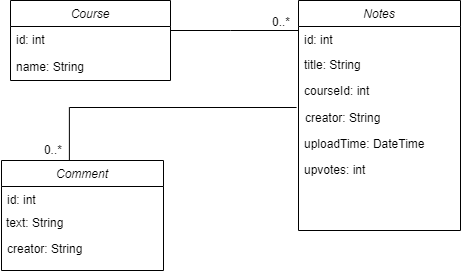

The diagram above was exported from draw.io. Its source (the exported page's mxGraphModel, read from the mxfile embedded in the PNG):
<mxGraphModel dx="1038" dy="585" grid="1" gridSize="10" guides="1" tooltips="1" connect="1" arrows="1" fold="1" page="1" pageScale="1" pageWidth="827" pageHeight="1169" math="0" shadow="0">
  <root>
    <mxCell id="WIyWlLk6GJQsqaUBKTNV-0" />
    <mxCell id="WIyWlLk6GJQsqaUBKTNV-1" parent="WIyWlLk6GJQsqaUBKTNV-0" />
    <mxCell id="zkfFHV4jXpPFQw0GAbJ--0" value="Course" style="swimlane;fontStyle=2;align=center;verticalAlign=top;childLayout=stackLayout;horizontal=1;startSize=26;horizontalStack=0;resizeParent=1;resizeLast=0;collapsible=1;marginBottom=0;rounded=0;shadow=0;strokeWidth=1;" parent="WIyWlLk6GJQsqaUBKTNV-1" vertex="1">
      <mxGeometry x="220" y="120" width="160" height="80" as="geometry">
        <mxRectangle x="230" y="140" width="160" height="26" as="alternateBounds" />
      </mxGeometry>
    </mxCell>
    <mxCell id="zkfFHV4jXpPFQw0GAbJ--1" value="id: int" style="text;align=left;verticalAlign=top;spacingLeft=4;spacingRight=4;overflow=hidden;rotatable=0;points=[[0,0.5],[1,0.5]];portConstraint=eastwest;" parent="zkfFHV4jXpPFQw0GAbJ--0" vertex="1">
      <mxGeometry y="26" width="160" height="24" as="geometry" />
    </mxCell>
    <mxCell id="zkfFHV4jXpPFQw0GAbJ--17" value="Notes" style="swimlane;fontStyle=2;align=center;verticalAlign=top;childLayout=stackLayout;horizontal=1;startSize=26;horizontalStack=0;resizeParent=1;resizeLast=0;collapsible=1;marginBottom=0;rounded=0;shadow=0;strokeWidth=1;" parent="WIyWlLk6GJQsqaUBKTNV-1" vertex="1">
      <mxGeometry x="508" y="120" width="162" height="230" as="geometry">
        <mxRectangle x="508" y="120" width="160" height="26" as="alternateBounds" />
      </mxGeometry>
    </mxCell>
    <mxCell id="J5vqo34jph3q-K9XOYOH-3" value="id: int" style="text;align=left;verticalAlign=top;spacingLeft=4;spacingRight=4;overflow=hidden;rotatable=0;points=[[0,0.5],[1,0.5]];portConstraint=eastwest;" parent="zkfFHV4jXpPFQw0GAbJ--17" vertex="1">
      <mxGeometry y="26" width="162" height="26" as="geometry" />
    </mxCell>
    <mxCell id="zkfFHV4jXpPFQw0GAbJ--26" value="" style="endArrow=none;shadow=0;strokeWidth=1;strokeColor=#000000;rounded=0;endFill=0;edgeStyle=elbowEdgeStyle;elbow=vertical;" parent="WIyWlLk6GJQsqaUBKTNV-1" source="zkfFHV4jXpPFQw0GAbJ--0" target="zkfFHV4jXpPFQw0GAbJ--17" edge="1">
      <mxGeometry x="0.5" y="41" relative="1" as="geometry">
        <mxPoint x="380" y="192" as="sourcePoint" />
        <mxPoint x="540" y="192" as="targetPoint" />
        <mxPoint x="-40" y="32" as="offset" />
        <Array as="points">
          <mxPoint x="440" y="150" />
          <mxPoint x="400" y="160" />
        </Array>
      </mxGeometry>
    </mxCell>
    <mxCell id="zkfFHV4jXpPFQw0GAbJ--27" value="0..*" style="resizable=0;align=left;verticalAlign=bottom;labelBackgroundColor=none;fontSize=12;" parent="zkfFHV4jXpPFQw0GAbJ--26" connectable="0" vertex="1">
      <mxGeometry x="-1" relative="1" as="geometry">
        <mxPoint x="100" as="offset" />
      </mxGeometry>
    </mxCell>
    <mxCell id="CGQGLEdNYvYo_vWYEKf_-1" value="courseId: int" style="text;align=left;verticalAlign=top;spacingLeft=4;spacingRight=4;overflow=hidden;rotatable=0;points=[[0,0.5],[1,0.5]];portConstraint=eastwest;" parent="WIyWlLk6GJQsqaUBKTNV-1" vertex="1">
      <mxGeometry x="508" y="197" width="160" height="26" as="geometry" />
    </mxCell>
    <mxCell id="CGQGLEdNYvYo_vWYEKf_-8" value="creator: String" style="text;align=left;verticalAlign=top;spacingLeft=4;spacingRight=4;overflow=hidden;rotatable=0;points=[[0,0.5],[1,0.5]];portConstraint=eastwest;" parent="WIyWlLk6GJQsqaUBKTNV-1" vertex="1">
      <mxGeometry x="509" y="224" width="160" height="26" as="geometry" />
    </mxCell>
    <mxCell id="J5vqo34jph3q-K9XOYOH-2" value="name: String" style="text;align=left;verticalAlign=top;spacingLeft=4;spacingRight=4;overflow=hidden;rotatable=0;points=[[0,0.5],[1,0.5]];portConstraint=eastwest;" parent="WIyWlLk6GJQsqaUBKTNV-1" vertex="1">
      <mxGeometry x="220" y="173" width="160" height="24" as="geometry" />
    </mxCell>
    <mxCell id="zkfFHV4jXpPFQw0GAbJ--18" value="title: String" style="text;align=left;verticalAlign=top;spacingLeft=4;spacingRight=4;overflow=hidden;rotatable=0;points=[[0,0.5],[1,0.5]];portConstraint=eastwest;" parent="WIyWlLk6GJQsqaUBKTNV-1" vertex="1">
      <mxGeometry x="508" y="171" width="162" height="26" as="geometry" />
    </mxCell>
    <mxCell id="NdTqrNlQtcus-M40CsGt-0" value="Comment" style="swimlane;fontStyle=2;align=center;verticalAlign=top;childLayout=stackLayout;horizontal=1;startSize=26;horizontalStack=0;resizeParent=1;resizeLast=0;collapsible=1;marginBottom=0;rounded=0;shadow=0;strokeWidth=1;" vertex="1" parent="WIyWlLk6GJQsqaUBKTNV-1">
      <mxGeometry x="211" y="280" width="162" height="110" as="geometry">
        <mxRectangle x="508" y="120" width="160" height="26" as="alternateBounds" />
      </mxGeometry>
    </mxCell>
    <mxCell id="NdTqrNlQtcus-M40CsGt-1" value="id: int" style="text;align=left;verticalAlign=top;spacingLeft=4;spacingRight=4;overflow=hidden;rotatable=0;points=[[0,0.5],[1,0.5]];portConstraint=eastwest;" vertex="1" parent="NdTqrNlQtcus-M40CsGt-0">
      <mxGeometry y="26" width="162" height="26" as="geometry" />
    </mxCell>
    <mxCell id="NdTqrNlQtcus-M40CsGt-3" value="text: String" style="text;align=left;verticalAlign=top;spacingLeft=4;spacingRight=4;overflow=hidden;rotatable=0;points=[[0,0.5],[1,0.5]];portConstraint=eastwest;" vertex="1" parent="WIyWlLk6GJQsqaUBKTNV-1">
      <mxGeometry x="210" y="329" width="162" height="26" as="geometry" />
    </mxCell>
    <mxCell id="NdTqrNlQtcus-M40CsGt-4" value="creator: String" style="text;align=left;verticalAlign=top;spacingLeft=4;spacingRight=4;overflow=hidden;rotatable=0;points=[[0,0.5],[1,0.5]];portConstraint=eastwest;" vertex="1" parent="WIyWlLk6GJQsqaUBKTNV-1">
      <mxGeometry x="211" y="355" width="162" height="26" as="geometry" />
    </mxCell>
    <mxCell id="NdTqrNlQtcus-M40CsGt-8" value="" style="endArrow=none;shadow=0;strokeWidth=1;strokeColor=#000000;rounded=0;endFill=0;edgeStyle=elbowEdgeStyle;elbow=vertical;exitX=0.419;exitY=-0.004;exitDx=0;exitDy=0;exitPerimeter=0;entryX=-0.019;entryY=0.108;entryDx=0;entryDy=0;entryPerimeter=0;" edge="1" parent="WIyWlLk6GJQsqaUBKTNV-1" source="NdTqrNlQtcus-M40CsGt-0" target="CGQGLEdNYvYo_vWYEKf_-8">
      <mxGeometry x="0.5" y="41" relative="1" as="geometry">
        <mxPoint x="280" y="236.5" as="sourcePoint" />
        <mxPoint x="500" y="237" as="targetPoint" />
        <mxPoint x="-40" y="32" as="offset" />
        <Array as="points">
          <mxPoint x="390" y="227" />
          <mxPoint x="300" y="246.5" />
        </Array>
      </mxGeometry>
    </mxCell>
    <mxCell id="NdTqrNlQtcus-M40CsGt-9" value="0..*" style="resizable=0;align=left;verticalAlign=bottom;labelBackgroundColor=none;fontSize=12;" connectable="0" vertex="1" parent="NdTqrNlQtcus-M40CsGt-8">
      <mxGeometry x="-1" relative="1" as="geometry">
        <mxPoint x="-27" y="-1.5600000000000023" as="offset" />
      </mxGeometry>
    </mxCell>
    <mxCell id="NdTqrNlQtcus-M40CsGt-10" value="uploadTime: DateTime" style="text;align=left;verticalAlign=top;spacingLeft=4;spacingRight=4;overflow=hidden;rotatable=0;points=[[0,0.5],[1,0.5]];portConstraint=eastwest;" vertex="1" parent="WIyWlLk6GJQsqaUBKTNV-1">
      <mxGeometry x="508" y="250" width="160" height="26" as="geometry" />
    </mxCell>
    <mxCell id="NdTqrNlQtcus-M40CsGt-11" value="upvotes: int" style="text;align=left;verticalAlign=top;spacingLeft=4;spacingRight=4;overflow=hidden;rotatable=0;points=[[0,0.5],[1,0.5]];portConstraint=eastwest;" vertex="1" parent="WIyWlLk6GJQsqaUBKTNV-1">
      <mxGeometry x="508" y="276" width="160" height="26" as="geometry" />
    </mxCell>
  </root>
</mxGraphModel>